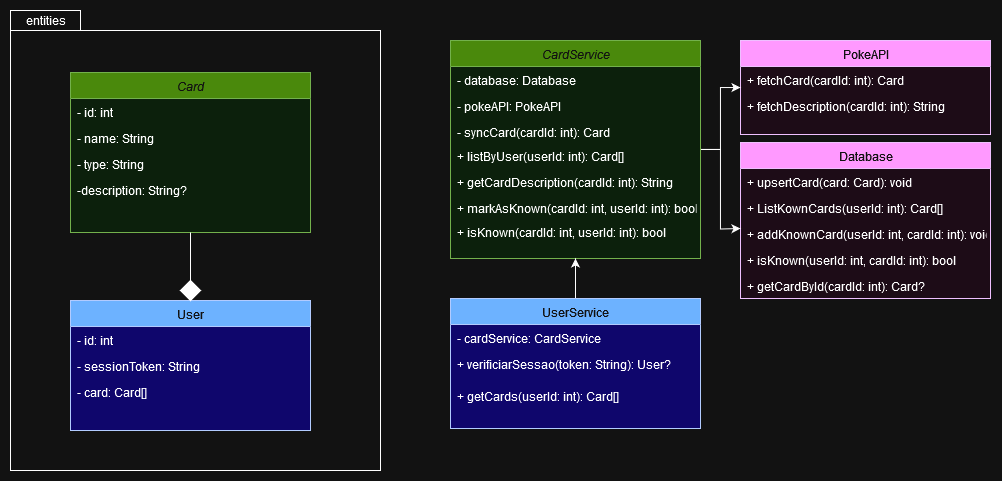

The diagram above was exported from draw.io. Its source (the exported page's mxGraphModel, read from the mxfile embedded in the PNG):
<mxGraphModel dx="2011" dy="626" grid="1" gridSize="10" guides="1" tooltips="1" connect="1" arrows="1" fold="1" page="1" pageScale="1" pageWidth="827" pageHeight="1169" math="0" shadow="0">
  <root>
    <mxCell id="WIyWlLk6GJQsqaUBKTNV-0" />
    <mxCell id="WIyWlLk6GJQsqaUBKTNV-1" parent="WIyWlLk6GJQsqaUBKTNV-0" />
    <mxCell id="T-GlpGq5NhCH7S1qgvNB-48" value="&lt;div&gt;&lt;br&gt;&lt;/div&gt;" style="shape=folder;fontStyle=1;spacingTop=10;tabWidth=70;tabHeight=20;tabPosition=left;html=1;whiteSpace=wrap;fontColor=default;" vertex="1" parent="WIyWlLk6GJQsqaUBKTNV-1">
      <mxGeometry x="-370" y="110" width="370" height="460" as="geometry" />
    </mxCell>
    <mxCell id="zkfFHV4jXpPFQw0GAbJ--0" value="Card" style="swimlane;fontStyle=2;align=center;verticalAlign=top;childLayout=stackLayout;horizontal=1;startSize=26;horizontalStack=0;resizeParent=1;resizeLast=0;collapsible=1;marginBottom=0;rounded=0;shadow=0;strokeWidth=1;fillColor=#60a917;fontColor=#ffffff;strokeColor=#2D7600;swimlaneFillColor=light-dark(#FFFFFF,#0C200C);" parent="WIyWlLk6GJQsqaUBKTNV-1" vertex="1">
      <mxGeometry x="-310" y="172" width="240" height="160" as="geometry">
        <mxRectangle x="230" y="140" width="160" height="26" as="alternateBounds" />
      </mxGeometry>
    </mxCell>
    <mxCell id="zkfFHV4jXpPFQw0GAbJ--1" value="- id: int" style="text;align=left;verticalAlign=top;spacingLeft=4;spacingRight=4;overflow=hidden;rotatable=0;points=[[0,0.5],[1,0.5]];portConstraint=eastwest;" parent="zkfFHV4jXpPFQw0GAbJ--0" vertex="1">
      <mxGeometry y="26" width="240" height="26" as="geometry" />
    </mxCell>
    <mxCell id="zkfFHV4jXpPFQw0GAbJ--2" value="- name: String" style="text;align=left;verticalAlign=top;spacingLeft=4;spacingRight=4;overflow=hidden;rotatable=0;points=[[0,0.5],[1,0.5]];portConstraint=eastwest;rounded=0;shadow=0;html=0;" parent="zkfFHV4jXpPFQw0GAbJ--0" vertex="1">
      <mxGeometry y="52" width="240" height="26" as="geometry" />
    </mxCell>
    <mxCell id="zkfFHV4jXpPFQw0GAbJ--3" value="- type: String" style="text;align=left;verticalAlign=top;spacingLeft=4;spacingRight=4;overflow=hidden;rotatable=0;points=[[0,0.5],[1,0.5]];portConstraint=eastwest;rounded=0;shadow=0;html=0;" parent="zkfFHV4jXpPFQw0GAbJ--0" vertex="1">
      <mxGeometry y="78" width="240" height="26" as="geometry" />
    </mxCell>
    <mxCell id="AoUBgQdSbdPaTWe1FQBs-1" value="-description: String?" style="text;align=left;verticalAlign=top;spacingLeft=4;spacingRight=4;overflow=hidden;rotatable=0;points=[[0,0.5],[1,0.5]];portConstraint=eastwest;rounded=0;shadow=0;html=0;" parent="zkfFHV4jXpPFQw0GAbJ--0" vertex="1">
      <mxGeometry y="104" width="240" height="26" as="geometry" />
    </mxCell>
    <mxCell id="AoUBgQdSbdPaTWe1FQBs-41" value="PokeAPI" style="swimlane;fontStyle=0;align=center;verticalAlign=top;childLayout=stackLayout;horizontal=1;startSize=26;horizontalStack=0;resizeParent=1;resizeLast=0;collapsible=1;marginBottom=0;rounded=0;shadow=0;strokeWidth=1;fillColor=light-dark(#FFFFFF,#FF99FF);fontColor=#ffffff;strokeColor=#3700CC;gradientColor=none;swimlaneFillColor=light-dark(#FFFFFF,#1D0C17);" parent="WIyWlLk6GJQsqaUBKTNV-1" vertex="1">
      <mxGeometry x="360" y="140" width="250" height="94" as="geometry">
        <mxRectangle x="550" y="140" width="160" height="26" as="alternateBounds" />
      </mxGeometry>
    </mxCell>
    <mxCell id="ROFOQOOwW2L7FO_igCGe-20" value="+ fetchCard(cardId: int): Card" style="text;align=left;verticalAlign=top;spacingLeft=4;spacingRight=4;overflow=hidden;rotatable=0;points=[[0,0.5],[1,0.5]];portConstraint=eastwest;" parent="AoUBgQdSbdPaTWe1FQBs-41" vertex="1">
      <mxGeometry y="26" width="250" height="26" as="geometry" />
    </mxCell>
    <mxCell id="ROFOQOOwW2L7FO_igCGe-28" value="+ fetchDescription(cardId: int): String" style="text;align=left;verticalAlign=top;spacingLeft=4;spacingRight=4;overflow=hidden;rotatable=0;points=[[0,0.5],[1,0.5]];portConstraint=eastwest;" parent="AoUBgQdSbdPaTWe1FQBs-41" vertex="1">
      <mxGeometry y="52" width="250" height="26" as="geometry" />
    </mxCell>
    <mxCell id="AoUBgQdSbdPaTWe1FQBs-50" value="Database" style="swimlane;fontStyle=0;align=center;verticalAlign=top;childLayout=stackLayout;horizontal=1;startSize=26;horizontalStack=0;resizeParent=1;resizeLast=0;collapsible=1;marginBottom=0;rounded=0;shadow=0;strokeWidth=1;fillColor=light-dark(#FFFFFF,#FF99FF);fontColor=#ffffff;strokeColor=#3700CC;gradientColor=none;swimlaneFillColor=light-dark(#FFFFFF,#1D0C17);" parent="WIyWlLk6GJQsqaUBKTNV-1" vertex="1">
      <mxGeometry x="360" y="242" width="250" height="156" as="geometry">
        <mxRectangle x="550" y="140" width="160" height="26" as="alternateBounds" />
      </mxGeometry>
    </mxCell>
    <mxCell id="T-GlpGq5NhCH7S1qgvNB-31" value="+ upsertCard(card: Card): void" style="text;align=left;verticalAlign=top;spacingLeft=4;spacingRight=4;overflow=hidden;rotatable=0;points=[[0,0.5],[1,0.5]];portConstraint=eastwest;" vertex="1" parent="AoUBgQdSbdPaTWe1FQBs-50">
      <mxGeometry y="26" width="250" height="26" as="geometry" />
    </mxCell>
    <mxCell id="AoUBgQdSbdPaTWe1FQBs-51" value="+ ListKownCards(userId: int): Card[]" style="text;align=left;verticalAlign=top;spacingLeft=4;spacingRight=4;overflow=hidden;rotatable=0;points=[[0,0.5],[1,0.5]];portConstraint=eastwest;" parent="AoUBgQdSbdPaTWe1FQBs-50" vertex="1">
      <mxGeometry y="52" width="250" height="26" as="geometry" />
    </mxCell>
    <mxCell id="ROFOQOOwW2L7FO_igCGe-14" value="+ addKnownCard(userId: int, cardId: int): void" style="text;align=left;verticalAlign=top;spacingLeft=4;spacingRight=4;overflow=hidden;rotatable=0;points=[[0,0.5],[1,0.5]];portConstraint=eastwest;" parent="AoUBgQdSbdPaTWe1FQBs-50" vertex="1">
      <mxGeometry y="78" width="250" height="26" as="geometry" />
    </mxCell>
    <mxCell id="T-GlpGq5NhCH7S1qgvNB-30" value="+ isKnown(userId: int, cardId: int): bool" style="text;align=left;verticalAlign=top;spacingLeft=4;spacingRight=4;overflow=hidden;rotatable=0;points=[[0,0.5],[1,0.5]];portConstraint=eastwest;" vertex="1" parent="AoUBgQdSbdPaTWe1FQBs-50">
      <mxGeometry y="104" width="250" height="26" as="geometry" />
    </mxCell>
    <mxCell id="T-GlpGq5NhCH7S1qgvNB-29" value="+ getCardById(cardId: int): Card?" style="text;align=left;verticalAlign=top;spacingLeft=4;spacingRight=4;overflow=hidden;rotatable=0;points=[[0,0.5],[1,0.5]];portConstraint=eastwest;" vertex="1" parent="AoUBgQdSbdPaTWe1FQBs-50">
      <mxGeometry y="130" width="250" height="26" as="geometry" />
    </mxCell>
    <mxCell id="T-GlpGq5NhCH7S1qgvNB-33" style="edgeStyle=orthogonalEdgeStyle;rounded=0;orthogonalLoop=1;jettySize=auto;html=1;" edge="1" parent="WIyWlLk6GJQsqaUBKTNV-1" source="ROFOQOOwW2L7FO_igCGe-1">
      <mxGeometry relative="1" as="geometry">
        <mxPoint x="360" y="328" as="targetPoint" />
      </mxGeometry>
    </mxCell>
    <mxCell id="T-GlpGq5NhCH7S1qgvNB-34" style="edgeStyle=orthogonalEdgeStyle;rounded=0;orthogonalLoop=1;jettySize=auto;html=1;" edge="1" parent="WIyWlLk6GJQsqaUBKTNV-1" source="ROFOQOOwW2L7FO_igCGe-1" target="AoUBgQdSbdPaTWe1FQBs-41">
      <mxGeometry relative="1" as="geometry" />
    </mxCell>
    <mxCell id="ROFOQOOwW2L7FO_igCGe-1" value="CardService" style="swimlane;fontStyle=2;align=center;verticalAlign=top;childLayout=stackLayout;horizontal=1;startSize=26;horizontalStack=0;resizeParent=1;resizeLast=0;collapsible=1;marginBottom=0;rounded=0;shadow=0;strokeWidth=1;fillColor=#60a917;fontColor=#ffffff;strokeColor=#2D7600;swimlaneFillColor=light-dark(#FFFFFF,#0C200C);gradientColor=none;" parent="WIyWlLk6GJQsqaUBKTNV-1" vertex="1">
      <mxGeometry x="70" y="140" width="250" height="218" as="geometry">
        <mxRectangle x="230" y="140" width="160" height="26" as="alternateBounds" />
      </mxGeometry>
    </mxCell>
    <mxCell id="ROFOQOOwW2L7FO_igCGe-27" value="- database: Database" style="text;align=left;verticalAlign=top;spacingLeft=4;spacingRight=4;overflow=hidden;rotatable=0;points=[[0,0.5],[1,0.5]];portConstraint=eastwest;" parent="ROFOQOOwW2L7FO_igCGe-1" vertex="1">
      <mxGeometry y="26" width="250" height="26" as="geometry" />
    </mxCell>
    <mxCell id="Nsu5B304UkIxB4ImbW22-0" value="- pokeAPI: PokeAPI" style="text;align=left;verticalAlign=top;spacingLeft=4;spacingRight=4;overflow=hidden;rotatable=0;points=[[0,0.5],[1,0.5]];portConstraint=eastwest;" parent="ROFOQOOwW2L7FO_igCGe-1" vertex="1">
      <mxGeometry y="52" width="250" height="26" as="geometry" />
    </mxCell>
    <mxCell id="T-GlpGq5NhCH7S1qgvNB-28" value="- syncCard(cardId: int): Card" style="text;align=left;verticalAlign=top;spacingLeft=4;spacingRight=4;overflow=hidden;rotatable=0;points=[[0,0.5],[1,0.5]];portConstraint=eastwest;rounded=0;shadow=0;html=0;" vertex="1" parent="ROFOQOOwW2L7FO_igCGe-1">
      <mxGeometry y="78" width="250" height="24" as="geometry" />
    </mxCell>
    <mxCell id="T-GlpGq5NhCH7S1qgvNB-20" value="+ listByUser(userId: int): Card[] " style="text;align=left;verticalAlign=top;spacingLeft=4;spacingRight=4;overflow=hidden;rotatable=0;points=[[0,0.5],[1,0.5]];portConstraint=eastwest;" vertex="1" parent="ROFOQOOwW2L7FO_igCGe-1">
      <mxGeometry y="102" width="250" height="26" as="geometry" />
    </mxCell>
    <mxCell id="T-GlpGq5NhCH7S1qgvNB-21" value="+ getCardDescription(cardId: int): String " style="text;align=left;verticalAlign=top;spacingLeft=4;spacingRight=4;overflow=hidden;rotatable=0;points=[[0,0.5],[1,0.5]];portConstraint=eastwest;" vertex="1" parent="ROFOQOOwW2L7FO_igCGe-1">
      <mxGeometry y="128" width="250" height="26" as="geometry" />
    </mxCell>
    <mxCell id="T-GlpGq5NhCH7S1qgvNB-23" value="+ markAsKnown(cardId: int, userId: int): bool" style="text;align=left;verticalAlign=top;spacingLeft=4;spacingRight=4;overflow=hidden;rotatable=0;points=[[0,0.5],[1,0.5]];portConstraint=eastwest;rounded=0;shadow=0;html=0;" vertex="1" parent="ROFOQOOwW2L7FO_igCGe-1">
      <mxGeometry y="154" width="250" height="24" as="geometry" />
    </mxCell>
    <mxCell id="T-GlpGq5NhCH7S1qgvNB-24" value="+ isKnown(cardId: int, userId: int): bool" style="text;align=left;verticalAlign=top;spacingLeft=4;spacingRight=4;overflow=hidden;rotatable=0;points=[[0,0.5],[1,0.5]];portConstraint=eastwest;rounded=0;shadow=0;html=0;" vertex="1" parent="ROFOQOOwW2L7FO_igCGe-1">
      <mxGeometry y="178" width="250" height="24" as="geometry" />
    </mxCell>
    <mxCell id="T-GlpGq5NhCH7S1qgvNB-32" style="edgeStyle=orthogonalEdgeStyle;rounded=0;orthogonalLoop=1;jettySize=auto;html=1;" edge="1" parent="WIyWlLk6GJQsqaUBKTNV-1" source="ROFOQOOwW2L7FO_igCGe-7" target="ROFOQOOwW2L7FO_igCGe-1">
      <mxGeometry relative="1" as="geometry" />
    </mxCell>
    <mxCell id="ROFOQOOwW2L7FO_igCGe-7" value="UserService" style="swimlane;fontStyle=0;align=center;verticalAlign=top;childLayout=stackLayout;horizontal=1;startSize=26;horizontalStack=0;resizeParent=1;resizeLast=0;collapsible=1;marginBottom=0;rounded=0;shadow=0;strokeWidth=1;fillColor=#0050ef;fontColor=#ffffff;strokeColor=#001DBC;swimlaneFillColor=light-dark(#000000,#0F066C);" parent="WIyWlLk6GJQsqaUBKTNV-1" vertex="1">
      <mxGeometry x="70" y="398" width="250" height="130" as="geometry">
        <mxRectangle x="550" y="140" width="160" height="26" as="alternateBounds" />
      </mxGeometry>
    </mxCell>
    <mxCell id="T-GlpGq5NhCH7S1qgvNB-19" value="- cardService: CardService" style="text;align=left;verticalAlign=top;spacingLeft=4;spacingRight=4;overflow=hidden;rotatable=0;points=[[0,0.5],[1,0.5]];portConstraint=eastwest;" vertex="1" parent="ROFOQOOwW2L7FO_igCGe-7">
      <mxGeometry y="26" width="250" height="26" as="geometry" />
    </mxCell>
    <mxCell id="ROFOQOOwW2L7FO_igCGe-12" value="+ verificiarSessao(token: String): User?" style="text;align=left;verticalAlign=top;spacingLeft=4;spacingRight=4;overflow=hidden;rotatable=0;points=[[0,0.5],[1,0.5]];portConstraint=eastwest;rounded=0;shadow=0;html=0;" parent="ROFOQOOwW2L7FO_igCGe-7" vertex="1">
      <mxGeometry y="52" width="250" height="32" as="geometry" />
    </mxCell>
    <mxCell id="ROFOQOOwW2L7FO_igCGe-18" value="+ getCards(userId: int): Card[]" style="text;align=left;verticalAlign=top;spacingLeft=4;spacingRight=4;overflow=hidden;rotatable=0;points=[[0,0.5],[1,0.5]];portConstraint=eastwest;rounded=0;shadow=0;html=0;" parent="ROFOQOOwW2L7FO_igCGe-7" vertex="1">
      <mxGeometry y="84" width="250" height="32" as="geometry" />
    </mxCell>
    <mxCell id="T-GlpGq5NhCH7S1qgvNB-9" style="rounded=0;orthogonalLoop=1;jettySize=auto;html=1;endArrow=none;endFill=0;" edge="1" parent="WIyWlLk6GJQsqaUBKTNV-1" target="T-GlpGq5NhCH7S1qgvNB-10" source="zkfFHV4jXpPFQw0GAbJ--0">
      <mxGeometry relative="1" as="geometry">
        <mxPoint x="-180" y="350" as="sourcePoint" />
      </mxGeometry>
    </mxCell>
    <mxCell id="T-GlpGq5NhCH7S1qgvNB-49" value="&lt;div align=&quot;center&quot;&gt;entities&lt;/div&gt;" style="text;whiteSpace=wrap;html=1;verticalAlign=middle;align=center;" vertex="1" parent="WIyWlLk6GJQsqaUBKTNV-1">
      <mxGeometry x="-370" y="110" width="70" height="20" as="geometry" />
    </mxCell>
    <mxCell id="T-GlpGq5NhCH7S1qgvNB-51" value="" style="group" vertex="1" connectable="0" parent="WIyWlLk6GJQsqaUBKTNV-1">
      <mxGeometry x="-310" y="380" width="240" height="150" as="geometry" />
    </mxCell>
    <mxCell id="zkfFHV4jXpPFQw0GAbJ--17" value="User" style="swimlane;fontStyle=0;align=center;verticalAlign=top;childLayout=stackLayout;horizontal=1;startSize=26;horizontalStack=0;resizeParent=1;resizeLast=0;collapsible=1;marginBottom=0;rounded=0;shadow=0;strokeWidth=1;fillColor=#0050ef;fontColor=#ffffff;strokeColor=#001DBC;swimlaneFillColor=light-dark(#000000,#0F066C);" parent="T-GlpGq5NhCH7S1qgvNB-51" vertex="1">
      <mxGeometry y="20" width="240" height="130" as="geometry">
        <mxRectangle x="550" y="140" width="160" height="26" as="alternateBounds" />
      </mxGeometry>
    </mxCell>
    <mxCell id="zkfFHV4jXpPFQw0GAbJ--18" value="- id: int" style="text;align=left;verticalAlign=top;spacingLeft=4;spacingRight=4;overflow=hidden;rotatable=0;points=[[0,0.5],[1,0.5]];portConstraint=eastwest;" parent="zkfFHV4jXpPFQw0GAbJ--17" vertex="1">
      <mxGeometry y="26" width="240" height="26" as="geometry" />
    </mxCell>
    <mxCell id="ROFOQOOwW2L7FO_igCGe-0" value="- sessionToken: String" style="text;align=left;verticalAlign=top;spacingLeft=4;spacingRight=4;overflow=hidden;rotatable=0;points=[[0,0.5],[1,0.5]];portConstraint=eastwest;rounded=0;shadow=0;html=0;" parent="zkfFHV4jXpPFQw0GAbJ--17" vertex="1">
      <mxGeometry y="52" width="240" height="26" as="geometry" />
    </mxCell>
    <mxCell id="T-GlpGq5NhCH7S1qgvNB-1" value="- card: Card[]" style="text;align=left;verticalAlign=top;spacingLeft=4;spacingRight=4;overflow=hidden;rotatable=0;points=[[0,0.5],[1,0.5]];portConstraint=eastwest;" vertex="1" parent="zkfFHV4jXpPFQw0GAbJ--17">
      <mxGeometry y="78" width="240" height="26" as="geometry" />
    </mxCell>
    <mxCell id="T-GlpGq5NhCH7S1qgvNB-10" value="" style="rhombus;whiteSpace=wrap;html=1;fillColor=light-dark(#FFFFFF,#FFFFFF);" vertex="1" parent="T-GlpGq5NhCH7S1qgvNB-51">
      <mxGeometry x="110" width="20" height="20" as="geometry" />
    </mxCell>
  </root>
</mxGraphModel>